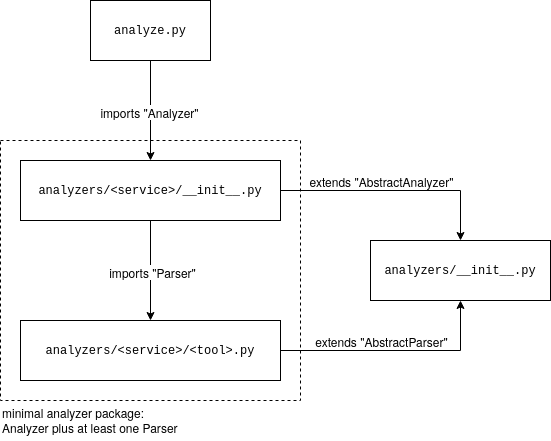

The diagram above was exported from draw.io. Its source (the exported page's mxGraphModel, read from the mxfile embedded in the PNG):
<mxGraphModel dx="1434" dy="762" grid="1" gridSize="10" guides="1" tooltips="1" connect="1" arrows="1" fold="1" page="1" pageScale="1" pageWidth="827" pageHeight="1169" math="0" shadow="0">
  <root>
    <mxCell id="WIyWlLk6GJQsqaUBKTNV-0" />
    <mxCell id="WIyWlLk6GJQsqaUBKTNV-1" parent="WIyWlLk6GJQsqaUBKTNV-0" />
    <mxCell id="MIrl1xzDkNPtH5zAWvvw-16" value="" style="rounded=0;whiteSpace=wrap;html=1;fillColor=none;dashed=1;" vertex="1" parent="WIyWlLk6GJQsqaUBKTNV-1">
      <mxGeometry x="100" y="220" width="300" height="260" as="geometry" />
    </mxCell>
    <mxCell id="MIrl1xzDkNPtH5zAWvvw-6" style="edgeStyle=orthogonalEdgeStyle;rounded=0;orthogonalLoop=1;jettySize=auto;html=1;exitX=0.5;exitY=1;exitDx=0;exitDy=0;entryX=0.5;entryY=0;entryDx=0;entryDy=0;" edge="1" parent="WIyWlLk6GJQsqaUBKTNV-1" source="MIrl1xzDkNPtH5zAWvvw-2" target="MIrl1xzDkNPtH5zAWvvw-5">
      <mxGeometry relative="1" as="geometry" />
    </mxCell>
    <mxCell id="MIrl1xzDkNPtH5zAWvvw-10" value="imports &quot;Analyzer&quot;" style="edgeLabel;html=1;align=center;verticalAlign=middle;resizable=0;points=[];fontSize=12;" vertex="1" connectable="0" parent="MIrl1xzDkNPtH5zAWvvw-6">
      <mxGeometry x="0.02" y="-2" relative="1" as="geometry">
        <mxPoint as="offset" />
      </mxGeometry>
    </mxCell>
    <mxCell id="MIrl1xzDkNPtH5zAWvvw-2" value="&lt;div&gt;analyze.py&lt;br&gt;&lt;/div&gt;" style="rounded=0;whiteSpace=wrap;html=1;fontFamily=Courier New;" vertex="1" parent="WIyWlLk6GJQsqaUBKTNV-1">
      <mxGeometry x="190" y="80" width="120" height="60" as="geometry" />
    </mxCell>
    <mxCell id="MIrl1xzDkNPtH5zAWvvw-8" style="edgeStyle=orthogonalEdgeStyle;rounded=0;orthogonalLoop=1;jettySize=auto;html=1;exitX=0.5;exitY=1;exitDx=0;exitDy=0;entryX=0.5;entryY=0;entryDx=0;entryDy=0;" edge="1" parent="WIyWlLk6GJQsqaUBKTNV-1" source="MIrl1xzDkNPtH5zAWvvw-5" target="MIrl1xzDkNPtH5zAWvvw-7">
      <mxGeometry relative="1" as="geometry" />
    </mxCell>
    <mxCell id="MIrl1xzDkNPtH5zAWvvw-9" value="imports &quot;Parser&quot;" style="edgeLabel;html=1;align=center;verticalAlign=middle;resizable=0;points=[];fontSize=12;" vertex="1" connectable="0" parent="MIrl1xzDkNPtH5zAWvvw-8">
      <mxGeometry x="0.02" y="1" relative="1" as="geometry">
        <mxPoint as="offset" />
      </mxGeometry>
    </mxCell>
    <mxCell id="MIrl1xzDkNPtH5zAWvvw-12" style="edgeStyle=orthogonalEdgeStyle;rounded=0;orthogonalLoop=1;jettySize=auto;html=1;exitX=1;exitY=0.5;exitDx=0;exitDy=0;entryX=0.5;entryY=0;entryDx=0;entryDy=0;" edge="1" parent="WIyWlLk6GJQsqaUBKTNV-1" source="MIrl1xzDkNPtH5zAWvvw-5" target="MIrl1xzDkNPtH5zAWvvw-11">
      <mxGeometry relative="1" as="geometry" />
    </mxCell>
    <mxCell id="MIrl1xzDkNPtH5zAWvvw-14" value="extends &quot;AbstractAnalyzer&quot;" style="edgeLabel;html=1;align=center;verticalAlign=middle;resizable=0;points=[];fontSize=12;labelBackgroundColor=default;" vertex="1" connectable="0" parent="MIrl1xzDkNPtH5zAWvvw-12">
      <mxGeometry x="-0.2087" y="-2" relative="1" as="geometry">
        <mxPoint x="9" y="-12" as="offset" />
      </mxGeometry>
    </mxCell>
    <mxCell id="MIrl1xzDkNPtH5zAWvvw-5" value="&lt;div&gt;analyzers/&amp;lt;service&amp;gt;/__init__.py&lt;/div&gt;" style="rounded=0;whiteSpace=wrap;html=1;fontFamily=Courier New;" vertex="1" parent="WIyWlLk6GJQsqaUBKTNV-1">
      <mxGeometry x="120" y="240" width="260" height="60" as="geometry" />
    </mxCell>
    <mxCell id="MIrl1xzDkNPtH5zAWvvw-13" style="edgeStyle=orthogonalEdgeStyle;rounded=0;orthogonalLoop=1;jettySize=auto;html=1;exitX=1;exitY=0.5;exitDx=0;exitDy=0;entryX=0.5;entryY=1;entryDx=0;entryDy=0;" edge="1" parent="WIyWlLk6GJQsqaUBKTNV-1" source="MIrl1xzDkNPtH5zAWvvw-7" target="MIrl1xzDkNPtH5zAWvvw-11">
      <mxGeometry relative="1" as="geometry" />
    </mxCell>
    <mxCell id="MIrl1xzDkNPtH5zAWvvw-15" value="extends &quot;AbstractParser&quot;" style="edgeLabel;html=1;align=center;verticalAlign=middle;resizable=0;points=[];fontSize=12;labelBackgroundColor=default;" vertex="1" connectable="0" parent="MIrl1xzDkNPtH5zAWvvw-13">
      <mxGeometry x="-0.2261" y="-1" relative="1" as="geometry">
        <mxPoint x="11" y="-11" as="offset" />
      </mxGeometry>
    </mxCell>
    <mxCell id="MIrl1xzDkNPtH5zAWvvw-7" value="&lt;div&gt;analyzers/&amp;lt;service&amp;gt;/&amp;lt;tool&amp;gt;.py&lt;/div&gt;" style="rounded=0;whiteSpace=wrap;html=1;fontFamily=Courier New;" vertex="1" parent="WIyWlLk6GJQsqaUBKTNV-1">
      <mxGeometry x="120" y="400" width="260" height="60" as="geometry" />
    </mxCell>
    <mxCell id="MIrl1xzDkNPtH5zAWvvw-11" value="&lt;div&gt;analyzers/__init__.py&lt;br&gt;&lt;/div&gt;" style="rounded=0;whiteSpace=wrap;html=1;fontFamily=Courier New;" vertex="1" parent="WIyWlLk6GJQsqaUBKTNV-1">
      <mxGeometry x="470" y="320" width="180" height="60" as="geometry" />
    </mxCell>
    <mxCell id="MIrl1xzDkNPtH5zAWvvw-17" value="&lt;div align=&quot;left&quot;&gt;minimal analyzer package:&lt;/div&gt;&lt;div align=&quot;left&quot;&gt;Analyzer plus at least one Parser&lt;br&gt;&lt;/div&gt;" style="text;html=1;align=left;verticalAlign=middle;whiteSpace=wrap;rounded=0;fillColor=none;" vertex="1" parent="WIyWlLk6GJQsqaUBKTNV-1">
      <mxGeometry x="100" y="480" width="190" height="40" as="geometry" />
    </mxCell>
  </root>
</mxGraphModel>